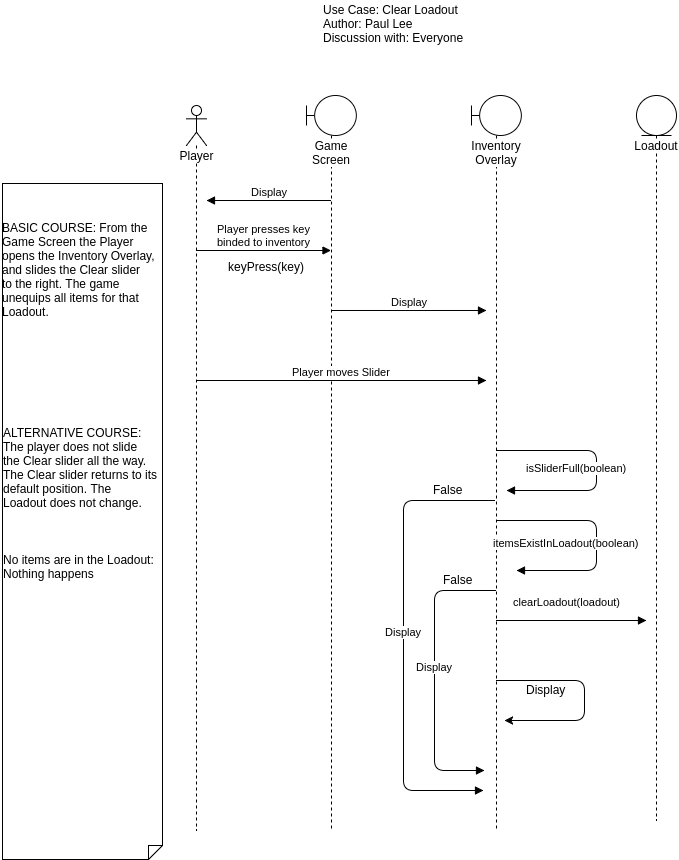

The diagram above was exported from draw.io. Its source (the exported page's mxGraphModel, read from the mxfile embedded in the PNG):
<mxGraphModel dx="1585" dy="856" grid="1" gridSize="10" guides="1" tooltips="1" connect="1" arrows="1" fold="1" page="1" pageScale="1" pageWidth="850" pageHeight="1100" background="#ffffff" math="0" shadow="0">
  <root>
    <mxCell id="0" />
    <mxCell id="1" parent="0" />
    <mxCell id="4711d4572a6a3cd-10" value="Game Screen" style="shape=umlLifeline;participant=umlBoundary;perimeter=lifelinePerimeter;whiteSpace=wrap;html=1;container=1;collapsible=0;recursiveResize=0;verticalAlign=top;spacingTop=36;labelBackgroundColor=#ffffff;outlineConnect=0;" parent="1" vertex="1">
      <mxGeometry x="332" y="175" width="50" height="735" as="geometry" />
    </mxCell>
    <mxCell id="4711d4572a6a3cd-11" value="Player" style="shape=umlLifeline;participant=umlActor;perimeter=lifelinePerimeter;whiteSpace=wrap;html=1;container=1;collapsible=0;recursiveResize=0;verticalAlign=top;spacingTop=36;labelBackgroundColor=#ffffff;outlineConnect=0;" parent="1" vertex="1">
      <mxGeometry x="212" y="185" width="20" height="725" as="geometry" />
    </mxCell>
    <mxCell id="4711d4572a6a3cd-12" value="Inventory&lt;div&gt;Overlay&lt;/div&gt;" style="shape=umlLifeline;participant=umlBoundary;perimeter=lifelinePerimeter;whiteSpace=wrap;html=1;container=1;collapsible=0;recursiveResize=0;verticalAlign=top;spacingTop=36;labelBackgroundColor=#ffffff;outlineConnect=0;" parent="1" vertex="1">
      <mxGeometry x="497" y="175" width="50" height="735" as="geometry" />
    </mxCell>
    <mxCell id="4711d4572a6a3cd-14" value="Loadout" style="shape=umlLifeline;participant=umlEntity;perimeter=lifelinePerimeter;whiteSpace=wrap;html=1;container=1;collapsible=0;recursiveResize=0;verticalAlign=top;spacingTop=36;labelBackgroundColor=#ffffff;outlineConnect=0;" parent="1" vertex="1">
      <mxGeometry x="662" y="175" width="40" height="725" as="geometry" />
    </mxCell>
    <mxCell id="4711d4572a6a3cd-15" value="Player presses key&lt;div&gt;binded to inventory&lt;/div&gt;" style="html=1;verticalAlign=bottom;endArrow=block;" parent="1" source="4711d4572a6a3cd-11" target="4711d4572a6a3cd-10" edge="1">
      <mxGeometry width="80" relative="1" as="geometry">
        <mxPoint x="202" y="1150" as="sourcePoint" />
        <mxPoint x="282" y="1150" as="targetPoint" />
        <Array as="points">
          <mxPoint x="292" y="330" />
        </Array>
      </mxGeometry>
    </mxCell>
    <mxCell id="4711d4572a6a3cd-16" value="Display" style="html=1;verticalAlign=bottom;endArrow=block;" parent="1" source="4711d4572a6a3cd-10" edge="1">
      <mxGeometry width="80" relative="1" as="geometry">
        <mxPoint x="202" y="1150" as="sourcePoint" />
        <mxPoint x="232" y="280" as="targetPoint" />
      </mxGeometry>
    </mxCell>
    <mxCell id="4711d4572a6a3cd-17" value="Display" style="html=1;verticalAlign=bottom;endArrow=block;" parent="1" source="4711d4572a6a3cd-10" edge="1">
      <mxGeometry width="80" relative="1" as="geometry">
        <mxPoint x="202" y="1150" as="sourcePoint" />
        <mxPoint x="512" y="390" as="targetPoint" />
      </mxGeometry>
    </mxCell>
    <mxCell id="4711d4572a6a3cd-18" value="Player moves Slider" style="html=1;verticalAlign=bottom;endArrow=block;" parent="1" source="4711d4572a6a3cd-11" edge="1">
      <mxGeometry width="80" relative="1" as="geometry">
        <mxPoint x="202" y="1150" as="sourcePoint" />
        <mxPoint x="512" y="460" as="targetPoint" />
      </mxGeometry>
    </mxCell>
    <mxCell id="4711d4572a6a3cd-19" value="isSliderFull(boolean)" style="html=1;verticalAlign=bottom;endArrow=block;" parent="1" source="4711d4572a6a3cd-12" edge="1">
      <mxGeometry x="0.093" y="-20" width="80" relative="1" as="geometry">
        <mxPoint x="202" y="1150" as="sourcePoint" />
        <mxPoint x="532" y="570" as="targetPoint" />
        <Array as="points">
          <mxPoint x="622" y="530" />
          <mxPoint x="622" y="570" />
        </Array>
        <mxPoint as="offset" />
      </mxGeometry>
    </mxCell>
    <mxCell id="4711d4572a6a3cd-20" value="itemsExistInLoadout(boolean)" style="html=1;verticalAlign=bottom;endArrow=block;" parent="1" source="4711d4572a6a3cd-12" edge="1">
      <mxGeometry x="0.1323" y="-30" width="80" relative="1" as="geometry">
        <mxPoint x="202" y="1150" as="sourcePoint" />
        <mxPoint x="542" y="650" as="targetPoint" />
        <Array as="points">
          <mxPoint x="622" y="600" />
          <mxPoint x="622" y="650" />
        </Array>
        <mxPoint y="1" as="offset" />
      </mxGeometry>
    </mxCell>
    <mxCell id="4711d4572a6a3cd-21" value="clearLoadout(loadout)" style="html=1;verticalAlign=bottom;endArrow=block;" parent="1" source="4711d4572a6a3cd-12" edge="1">
      <mxGeometry x="0.2027" y="22" width="80" relative="1" as="geometry">
        <mxPoint x="202" y="1150" as="sourcePoint" />
        <mxPoint x="672" y="700" as="targetPoint" />
        <Array as="points">
          <mxPoint x="612" y="700" />
          <mxPoint x="632" y="700" />
          <mxPoint x="652" y="700" />
        </Array>
        <mxPoint x="-20" y="12" as="offset" />
      </mxGeometry>
    </mxCell>
    <mxCell id="4711d4572a6a3cd-25" value="keyPress(key)" style="text;html=1;resizable=0;points=[];autosize=1;align=left;verticalAlign=top;spacingTop=-4;" parent="1" vertex="1">
      <mxGeometry x="252" y="337" width="90" height="20" as="geometry" />
    </mxCell>
    <mxCell id="4711d4572a6a3cd-27" value="" style="shape=note;whiteSpace=wrap;html=1;size=14;verticalAlign=top;align=left;spacingTop=-6;rotation=90;" parent="1" vertex="1">
      <mxGeometry x="-230" y="521" width="676" height="160" as="geometry" />
    </mxCell>
    <mxCell id="4711d4572a6a3cd-28" value="BASIC COURSE: From the&lt;div&gt;Game Screen the Player&lt;/div&gt;&lt;div&gt;opens the Inventory Overlay,&lt;/div&gt;&lt;div&gt;and slides the Clear slider&lt;/div&gt;&lt;div&gt;to the right. The game&amp;nbsp;&lt;/div&gt;&lt;div&gt;unequips all items for that&amp;nbsp;&lt;/div&gt;&lt;div&gt;Loadout.&lt;/div&gt;" style="text;html=1;resizable=0;points=[];autosize=1;align=left;verticalAlign=top;spacingTop=-4;" parent="1" vertex="1">
      <mxGeometry x="26" y="298" width="170" height="100" as="geometry" />
    </mxCell>
    <mxCell id="4711d4572a6a3cd-29" value="ALTERNATIVE COURSE:&lt;div&gt;The player does not slide&lt;/div&gt;&lt;div&gt;the Clear slider all the way.&lt;/div&gt;&lt;div&gt;The Clear slider returns to its&amp;nbsp;&lt;/div&gt;&lt;div&gt;default position. The&amp;nbsp;&lt;/div&gt;&lt;div&gt;Loadout does not change.&lt;/div&gt;" style="text;html=1;resizable=0;points=[];autosize=1;align=left;verticalAlign=top;spacingTop=-4;" parent="1" vertex="1">
      <mxGeometry x="27" y="503" width="170" height="90" as="geometry" />
    </mxCell>
    <mxCell id="4711d4572a6a3cd-30" value="No items are in the Loadout:&lt;div&gt;Nothing happens&lt;/div&gt;" style="text;html=1;resizable=0;points=[];autosize=1;align=left;verticalAlign=top;spacingTop=-4;" parent="1" vertex="1">
      <mxGeometry x="27" y="630" width="170" height="30" as="geometry" />
    </mxCell>
    <mxCell id="4711d4572a6a3cd-32" value="Use Case: Clear Loadout&lt;br&gt;&lt;div&gt;Author: Paul Lee&lt;/div&gt;&lt;div&gt;Discussion with: Everyone&lt;/div&gt;&lt;div&gt;&lt;br&gt;&lt;/div&gt;" style="text;html=1;resizable=0;points=[];autosize=1;align=left;verticalAlign=top;spacingTop=-4;" parent="1" vertex="1">
      <mxGeometry x="347" y="80" width="160" height="60" as="geometry" />
    </mxCell>
    <mxCell id="4711d4572a6a3cd-35" value="Display" style="html=1;verticalAlign=bottom;endArrow=block;" parent="1" edge="1">
      <mxGeometry width="80" relative="1" as="geometry">
        <mxPoint x="520.5" y="580" as="sourcePoint" />
        <mxPoint x="509" y="870" as="targetPoint" />
        <Array as="points">
          <mxPoint x="429" y="580" />
          <mxPoint x="429" y="870" />
        </Array>
      </mxGeometry>
    </mxCell>
    <mxCell id="4711d4572a6a3cd-36" value="Display" style="html=1;verticalAlign=bottom;endArrow=block;" parent="1" source="4711d4572a6a3cd-12" edge="1">
      <mxGeometry width="80" relative="1" as="geometry">
        <mxPoint x="30" y="960" as="sourcePoint" />
        <mxPoint x="510" y="850" as="targetPoint" />
        <Array as="points">
          <mxPoint x="510" y="670" />
          <mxPoint x="500" y="670" />
          <mxPoint x="460" y="670" />
          <mxPoint x="460" y="850" />
        </Array>
      </mxGeometry>
    </mxCell>
    <mxCell id="4711d4572a6a3cd-38" value="False" style="text;html=1;resizable=0;points=[];autosize=1;align=left;verticalAlign=top;spacingTop=-4;" parent="1" vertex="1">
      <mxGeometry x="457" y="560" width="40" height="20" as="geometry" />
    </mxCell>
    <mxCell id="4711d4572a6a3cd-39" value="False" style="text;html=1;resizable=0;points=[];autosize=1;align=left;verticalAlign=top;spacingTop=-4;" parent="1" vertex="1">
      <mxGeometry x="467" y="650" width="40" height="20" as="geometry" />
    </mxCell>
    <mxCell id="28b93a752b70cf0a-1" value="" style="endArrow=classic;html=1;" edge="1" parent="1" source="4711d4572a6a3cd-12">
      <mxGeometry width="50" height="50" relative="1" as="geometry">
        <mxPoint x="550" y="780" as="sourcePoint" />
        <mxPoint x="530" y="800" as="targetPoint" />
        <Array as="points">
          <mxPoint x="610" y="760" />
          <mxPoint x="610" y="800" />
        </Array>
      </mxGeometry>
    </mxCell>
    <mxCell id="28b93a752b70cf0a-2" value="Display" style="text;html=1;resizable=0;points=[];autosize=1;align=left;verticalAlign=top;spacingTop=-4;" vertex="1" parent="1">
      <mxGeometry x="550" y="760" width="50" height="20" as="geometry" />
    </mxCell>
  </root>
</mxGraphModel>